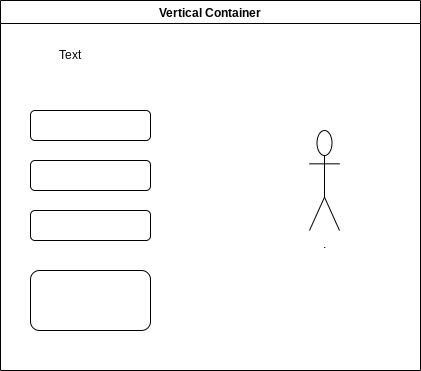

The diagram above was exported from draw.io. Its source (the exported page's mxGraphModel, read from the mxfile embedded in the PNG):
<mxGraphModel dx="1074" dy="711" grid="1" gridSize="10" guides="1" tooltips="1" connect="1" arrows="1" fold="1" page="1" pageScale="1" pageWidth="827" pageHeight="1169" math="0" shadow="0">
  <root>
    <mxCell id="0" />
    <mxCell id="1" parent="0" />
    <mxCell id="2" value="Vertical Container" style="swimlane;" parent="1" vertex="1">
      <mxGeometry x="100" y="70" width="420" height="370" as="geometry" />
    </mxCell>
    <mxCell id="3" value="" style="rounded=1;whiteSpace=wrap;html=1;" parent="2" vertex="1">
      <mxGeometry x="30" y="110" width="120" height="30" as="geometry" />
    </mxCell>
    <mxCell id="4" value="" style="rounded=1;whiteSpace=wrap;html=1;" parent="2" vertex="1">
      <mxGeometry x="30" y="160" width="120" height="30" as="geometry" />
    </mxCell>
    <mxCell id="5" value="" style="rounded=1;whiteSpace=wrap;html=1;" parent="2" vertex="1">
      <mxGeometry x="30" y="210" width="120" height="30" as="geometry" />
    </mxCell>
    <mxCell id="6" value="" style="rounded=1;whiteSpace=wrap;html=1;" parent="2" vertex="1">
      <mxGeometry x="30" y="270" width="120" height="60" as="geometry" />
    </mxCell>
    <mxCell id="7" value=".&lt;br&gt;" style="shape=umlActor;verticalLabelPosition=bottom;verticalAlign=top;html=1;outlineConnect=0;" parent="2" vertex="1">
      <mxGeometry x="309" y="130" width="30" height="100" as="geometry" />
    </mxCell>
    <mxCell id="8" value="Text" style="text;html=1;strokeColor=none;fillColor=none;align=center;verticalAlign=middle;whiteSpace=wrap;rounded=0;" vertex="1" parent="2">
      <mxGeometry x="40" y="40" width="60" height="30" as="geometry" />
    </mxCell>
  </root>
</mxGraphModel>